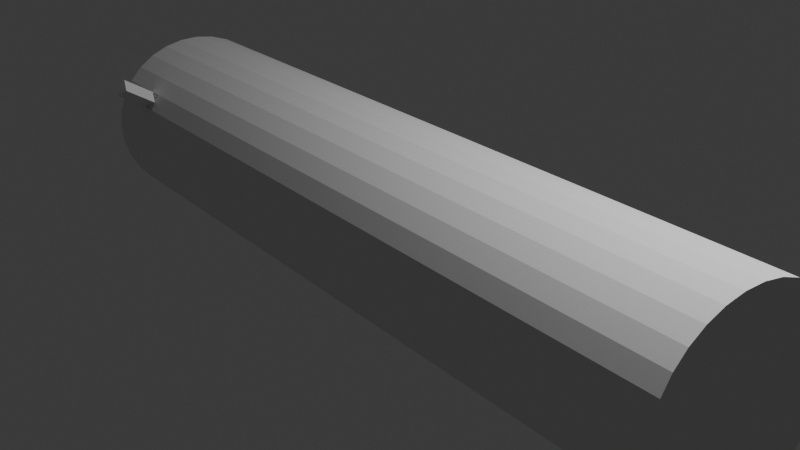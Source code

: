 # Source: log_2.blend  (saved by Blender 4.4.30; exported with 4.5.12 LTS)
import bpy
from mathutils import Matrix  # noqa: F401  (used for matrix-valued properties, if any)

bpy.ops.wm.read_factory_settings(use_empty=True)
scene = bpy.context.scene
scene.name = 'Scene'

# ---- collections
col_collection = bpy.data.collections.new('Collection'); scene.collection.children.link(col_collection)

# ---- world
world_world = bpy.data.worlds.new('World'); scene.world = world_world
world_world.use_nodes = True; world_world.node_tree.nodes.clear()
_N = world_world.node_tree.nodes; _L = world_world.node_tree.links
n0 = _N.new('ShaderNodeOutputWorld'); n0.name = 'World Output'; n0.location = (300, 300)
n1 = _N.new('ShaderNodeBackground'); n1.name = 'Background'; n1.location = (10, 300)
n1.inputs[0].default_value = (0.05088, 0.05088, 0.05088, 1.0)
_L.new(n1.outputs[0], n0.inputs[0])
n0.is_active_output = True
world_world.color = (0.05088, 0.05088, 0.05088)
world_world.sun_shadow_jitter_overblur = 0.0

# ---- cameras
cam_camera = bpy.data.cameras.new('Camera')
cam_camera.clip_end = 100.0
cam_camera.ortho_scale = 7.314

# ---- lights
light_light = bpy.data.lights.new('Light', 'POINT')
light_light.energy = 1000.0
light_light.shadow_soft_size = 0.1

# ---- meshes
me_cylinder = bpy.data.meshes.new('Cylinder')
me_cylinder.from_pydata([(0.0, 1.0, -1.0), (0.0, 1.0, 1.0), (0.1951, 0.9808, -1.0), (0.1951, 0.9808, 1.0), (0.3827, 0.9239, -1.0), (0.3827, 0.9239, 1.0), (0.5556, 0.8315, -1.0), (0.5556, 0.8315, 1.0), (0.7071, 0.7071, -1.0), (0.7071, 0.7071, 1.0), (0.8315, 0.5556, -1.0), (0.8315, 0.5556, 1.0), (0.9239, 0.3827, -1.0), (0.9239, 0.3827, 1.0), (0.9808, 0.1951, -1.0), (0.9808, 0.1951, 1.0), (1.0, 0.0, -1.0), (1.0, 0.0, 1.0), (0.9808, -0.1951, -1.0), (0.9808, -0.1951, 1.0), (0.9239, -0.3827, -1.0), (0.9239, -0.3827, 1.0), (0.8315, -0.5556, -1.0), (0.8315, -0.5556, 1.0), (0.7071, -0.7071, -1.0), (0.7071, -0.7071, 1.0), (0.5556, -0.8315, -1.0), (0.5556, -0.8315, 1.0), (0.3827, -0.9239, -1.0), (0.3827, -0.9239, 1.0), (0.1951, -0.9808, -1.0), (0.1951, -0.9808, 1.0), (0.0, -1.0, -1.0), (0.0, -1.0, 1.0), (-0.1951, -0.9808, -1.0), (-0.1951, -0.9808, 1.0), (-0.3827, -0.9239, -1.0), (-0.3827, -0.9239, 1.0), (-0.5556, -0.8315, -1.0), (-0.5556, -0.8315, 1.0), (-0.7071, -0.7071, -1.0), (-0.7071, -0.7071, 1.0), (-0.8315, -0.5556, -1.0), (-0.8315, -0.5556, 1.0), (-0.9239, -0.3827, -1.0), (-0.9239, -0.3827, 1.0), (-0.9808, -0.1951, -1.0), (-0.9808, -0.1951, 1.0), (-1.0, 0.0, -1.0), (-1.0, 0.0, 1.0), (-0.9808, 0.1951, -1.0), (-0.9808, 0.1951, 1.0), (-0.9239, 0.3827, -1.0), (-0.9239, 0.3827, 1.0), (-0.8315, 0.5556, -1.0), (-0.8315, 0.5556, 1.0), (-0.7071, 0.7071, -1.0), (-0.7071, 0.7071, 1.0), (-0.5556, 0.8315, -1.0), (-0.5556, 0.8315, 1.0), (-0.3827, 0.9239, -1.0), (-0.3827, 0.9239, 1.0), (-0.1951, 0.9808, -1.0), (-0.1951, 0.9808, 1.0), (0.0, 1.0, -0.8262), (0.0, 1.0, -0.8972), (0.1951, 0.9808, -0.8972), (0.1951, 0.9808, -0.8262), (0.3827, 0.9239, -0.8972), (0.3827, 0.9239, -0.8262), (0.5556, 0.8315, -0.8972), (0.5556, 0.8315, -0.8262), (0.7071, 0.7071, -0.8972), (0.7071, 0.7071, -0.8262), (0.8315, 0.5556, -0.8972), (0.8315, 0.5556, -0.8262), (0.9239, 0.3827, -0.8972), (0.9239, 0.3827, -0.8262), (0.9808, 0.1951, -0.8972), (0.9808, 0.1951, -0.8262), (1.0, 0.0, -0.8972), (1.0, 0.0, -0.8262), (0.9808, -0.1951, -0.8972), (0.9808, -0.1951, -0.8262), (0.9239, -0.3827, -0.8972), (0.9239, -0.3827, -0.8262), (0.8315, -0.5556, -0.8972), (0.8315, -0.5556, -0.8262), (0.7071, -0.7071, -0.8972), (0.7071, -0.7071, -0.8262), (0.5556, -0.8315, -0.8972), (0.5556, -0.8315, -0.8262), (0.3827, -0.9239, -0.8972), (0.3827, -0.9239, -0.8262), (0.1951, -0.9808, -0.8972), (0.1951, -0.9808, -0.8262), (0.0, -1.0, -0.8972), (0.0, -1.0, -0.8262), (-0.1951, -0.9808, -0.8972), (-0.1951, -0.9808, -0.8262), (-0.3827, -0.9239, -0.8972), (-0.3827, -0.9239, -0.8262), (-0.5556, -0.8315, -0.8972), (-0.5556, -0.8315, -0.8262), (-0.7071, -0.7071, -0.8972), (-0.7071, -0.7071, -0.8262), (-0.8315, -0.5556, -0.8972), (-0.8315, -0.5556, -0.8262), (-0.9239, -0.3827, -0.8972), (-0.9239, -0.3827, -0.8262), (-0.9808, -0.1951, -0.8972), (-0.9808, -0.1951, -0.8262), (-1.0, 0.0, -0.8972), (-1.0, 0.0, -0.8262), (-0.9808, 0.1951, -0.8972), (-0.9808, 0.1951, -0.8262), (-0.9239, 0.3827, -0.8972), (-0.9239, 0.3827, -0.8262), (-0.8315, 0.5556, -0.8972), (-0.8315, 0.5556, -0.8262), (-0.7071, 0.7071, -0.8972), (-0.7071, 0.7071, -0.8262), (-0.5556, 0.8315, -0.8972), (-0.5556, 0.8315, -0.8262), (-0.3827, 0.9239, -0.8972), (-0.3827, 0.9239, -0.8262), (-0.1951, 0.9808, -0.8972), (-0.1951, 0.9808, -0.8262), (-0.1951, -0.9808, -0.8972), (-0.1951, -0.9808, -0.8262), (-0.3827, -0.9239, -0.8972), (-0.3827, -0.9239, -0.8262), (-0.2889, -0.9523, -0.8262), (-0.2889, -0.9523, -0.8972), (-0.4142, -1.293, -0.8262), (-0.4142, -1.293, -0.8972), (-0.3827, -0.9239, -0.8617), (-0.1951, -0.9808, -0.8617), (-0.508, -1.264, -0.8617), (-0.3204, -1.321, -0.8617), (-0.4142, -1.293, -0.8617), (-0.2889, -0.9523, -0.8617), (-0.1951, -0.9808, -0.8617), (-0.2889, -0.9523, -0.8972), (-0.2889, -0.9523, -0.8262), (-0.1951, -0.9808, -0.8617), (-0.2889, -0.9523, -0.8972), (-0.3827, -0.9239, -0.8617), (-0.3827, -0.9239, -0.8617), (-0.2889, -0.9523, -0.8262), (-0.508, -1.264, -0.8617), (-0.4142, -1.293, -0.8972), (-0.4142, -1.293, -0.8262), (-0.508, -1.264, -0.8617), (-0.3204, -1.321, -0.8617), (-0.4142, -1.293, -0.8262), (-0.4142, -1.293, -0.8972), (-0.3204, -1.321, -0.8617)], [], [(62, 126, 65, 0), (4, 68, 70, 6), (6, 70, 72, 8), (8, 72, 74, 10), (10, 74, 76, 12), (12, 76, 78, 14), (14, 78, 80, 16), (16, 80, 82, 18), (18, 82, 84, 20), (20, 84, 86, 22), (22, 86, 88, 24), (24, 88, 90, 26), (26, 90, 92, 28), (28, 92, 94, 30), (30, 94, 96, 32), (32, 96, 98, 34), (34, 98, 100, 36), (36, 100, 102, 38), (38, 102, 104, 40), (40, 104, 106, 42), (42, 106, 108, 44), (44, 108, 110, 46), (46, 110, 112, 48), (48, 112, 114, 50), (50, 114, 116, 52), (52, 116, 118, 54), (54, 118, 120, 56), (56, 120, 122, 58), (58, 122, 124, 60), (60, 124, 126, 62), (3, 1, 63, 61, 59, 57, 55, 53, 51, 49, 47, 45, 43, 41, 39, 37, 35, 33, 31, 29, 27, 25, 23, 21, 19, 17, 15, 13, 11, 9, 7, 5), (0, 65, 66, 2), (0, 2, 4, 6, 8, 10, 12, 14, 16, 18, 20, 22, 24, 26, 28, 30, 32, 34, 36, 38, 40, 42, 44, 46, 48, 50, 52, 54, 56, 58, 60, 62), (2, 66, 68, 4), (125, 61, 63, 127), (123, 59, 61, 125), (121, 57, 59, 123), (119, 55, 57, 121), (117, 53, 55, 119), (115, 51, 53, 117), (113, 49, 51, 115), (111, 47, 49, 113), (109, 45, 47, 111), (107, 43, 45, 109), (105, 41, 43, 107), (103, 39, 41, 105), (101, 37, 39, 103), (99, 35, 37, 101), (97, 33, 35, 99), (95, 31, 33, 97), (93, 29, 31, 95), (91, 27, 29, 93), (89, 25, 27, 91), (87, 23, 25, 89), (85, 21, 23, 87), (83, 19, 21, 85), (81, 17, 19, 83), (79, 15, 17, 81), (77, 13, 15, 79), (75, 11, 13, 77), (73, 9, 11, 75), (71, 7, 9, 73), (69, 5, 7, 71), (67, 3, 5, 69), (64, 1, 3, 67), (127, 64, 65, 126), (125, 127, 126, 124), (123, 125, 124, 122), (121, 123, 122, 120), (119, 121, 120, 118), (117, 119, 118, 116), (115, 117, 116, 114), (113, 115, 114, 112), (111, 113, 112, 110), (109, 111, 110, 108), (107, 109, 108, 106), (105, 107, 106, 104), (103, 105, 104, 102), (101, 103, 102, 100), (99, 101, 100, 98), (97, 99, 98, 96), (95, 97, 96, 94), (93, 95, 94, 92), (91, 93, 92, 90), (89, 91, 90, 88), (87, 89, 88, 86), (85, 87, 86, 84), (83, 85, 84, 82), (81, 83, 82, 80), (79, 81, 80, 78), (77, 79, 78, 76), (75, 77, 76, 74), (73, 75, 74, 72), (71, 73, 72, 70), (69, 71, 70, 68), (67, 69, 68, 66), (64, 67, 66, 65), (127, 63, 1, 64), (129, 131, 130, 128), (132, 141, 136, 148, 149), (134, 152, 153, 138, 140), (140, 138, 150, 151, 135), (141, 133, 146, 147, 136), (137, 142, 143, 133, 141), (146, 133, 135, 151), (136, 147, 150, 138), (137, 145, 154, 139), (144, 145, 137, 141, 132), (144, 132, 134, 155), (139, 140, 135, 156, 157), (133, 143, 156, 135), (132, 149, 152, 134), (154, 155, 134, 140, 139), (148, 136, 138, 153), (148, 153, 152, 149), (154, 145, 144, 155), (146, 151, 150, 147), (142, 157, 156, 143), (142, 137, 139, 157)])
_uv = me_cylinder.uv_layers.new(name='UVMap')
_uv.uv.foreach_set('vector', [0.05618, 1.0, 0.05618, 0.9828, 0.08802, 0.9828, 0.08802, 1.0, 0.1532, 1.0, 0.1532, 0.9828, 0.184, 0.9828, 0.184, 1.0, 0.184, 1.0, 0.184, 0.9828, 0.212, 0.9828, 0.212, 1.0, 0.5693, 0.6688, 0.5693, 0.6516, 0.5965, 0.6516, 0.5965, 0.6688, 0.5965, 0.6688, 0.5965, 0.6516, 0.6268, 0.6516, 0.6268, 0.6688, 0.6268, 0.6688, 0.6268, 0.6516, 0.6589, 0.6516, 0.6589, 0.6688, 0.6589, 0.6688, 0.6589, 0.6516, 0.6917, 0.6516, 0.6917, 0.6688, 0.6917, 0.6688, 0.6917, 0.6516, 0.7239, 0.6516, 0.7239, 0.6688, 0.7239, 0.6688, 0.7239, 0.6516, 0.7541, 0.6516, 0.7541, 0.6688, 0.7541, 0.6688, 0.7541, 0.6516, 0.7814, 0.6516, 0.7814, 0.6688, 0.7814, 0.6688, 0.7814, 0.6516, 0.8046, 0.6516, 0.8046, 0.6688, 0.3328, 0.6688, 0.3328, 0.6516, 0.3581, 0.6516, 0.3581, 0.6688, 0.3581, 0.6688, 0.3581, 0.6516, 0.387, 0.6516, 0.387, 0.6688, 0.387, 0.6688, 0.387, 0.6516, 0.4183, 0.6516, 0.4183, 0.6688, 0.4183, 0.6688, 0.4183, 0.6516, 0.4509, 0.6516, 0.4509, 0.6688, 0.4509, 0.6688, 0.4509, 0.6516, 0.4836, 0.6516, 0.4836, 0.6688, 0.4836, 0.6688, 0.4836, 0.6516, 0.5149, 0.6516, 0.5149, 0.6688, 0.5149, 0.6688, 0.5149, 0.6516, 0.5439, 0.6516, 0.5439, 0.6688, 0.5439, 0.6688, 0.5439, 0.6516, 0.5693, 0.6516, 0.5693, 0.6688, 0.3328, 0.3344, 0.3328, 0.3172, 0.356, 0.3172, 0.356, 0.3344, 0.356, 0.3344, 0.356, 0.3172, 0.3832, 0.3172, 0.3832, 0.3344, 0.3832, 0.3344, 0.3832, 0.3172, 0.4135, 0.3172, 0.4135, 0.3344, 0.4135, 0.3344, 0.4135, 0.3172, 0.4457, 0.3172, 0.4457, 0.3344, 0.4457, 0.3344, 0.4457, 0.3172, 0.4784, 0.3172, 0.4784, 0.3344, 0.4784, 0.3344, 0.4784, 0.3172, 0.5106, 0.3172, 0.5106, 0.3344, 0.5106, 0.3344, 0.5106, 0.3172, 0.5409, 0.3172, 0.5409, 0.3344, 0.5409, 0.3344, 0.5409, 0.3172, 0.5681, 0.3172, 0.5681, 0.3344, 0.5681, 0.3344, 0.5681, 0.3172, 0.5913, 0.3172, 0.5913, 0.3344, 9.966e-09, 1.0, 9.966e-09, 0.9828, 0.02646, 0.9828, 0.02646, 1.0, 0.02646, 1.0, 0.02646, 0.9828, 0.05618, 0.9828, 0.05618, 1.0, 0.06033, 0.2956, 0.03715, 0.2725, 0.01894, 0.2452, 0.006395, 0.2149, 2.88e-08, 0.1828, 2.838e-08, 0.15, 0.006395, 0.1179, 0.01894, 0.08758, 0.03715, 0.06033, 0.06033, 0.03715, 0.08758, 0.01894, 0.1179, 0.006395, 0.15, 2.002e-08, 0.1828, 1.96e-08, 0.2149, 0.006395, 0.2452, 0.01894, 0.2725, 0.03715, 0.2956, 0.06033, 0.3139, 0.08758, 0.3264, 0.1179, 0.3328, 0.15, 0.3328, 0.1828, 0.3264, 0.2149, 0.3139, 0.2452, 0.2956, 0.2725, 0.2725, 0.2956, 0.2452, 0.3139, 0.2149, 0.3264, 0.1828, 0.3328, 0.15, 0.3328, 0.1179, 0.3264, 0.08758, 0.3139, 0.08802, 1.0, 0.08802, 0.9828, 0.1208, 0.9828, 0.1208, 1.0, 0.03715, 0.6053, 0.01894, 0.578, 0.006395, 0.5477, 3.402e-08, 0.5156, 3.36e-08, 0.4828, 0.006395, 0.4507, 0.01894, 0.4204, 0.03715, 0.3931, 0.06033, 0.3699, 0.08758, 0.3517, 0.1179, 0.3392, 0.15, 0.3328, 0.1828, 0.3328, 0.2149, 0.3392, 0.2452, 0.3517, 0.2725, 0.3699, 0.2956, 0.3931, 0.3139, 0.4204, 0.3264, 0.4507, 0.3328, 0.4828, 0.3328, 0.5156, 0.3264, 0.5477, 0.3139, 0.578, 0.2956, 0.6053, 0.2725, 0.6284, 0.2452, 0.6467, 0.2149, 0.6592, 0.1828, 0.6656, 0.15, 0.6656, 0.1179, 0.6592, 0.08758, 0.6467, 0.06033, 0.6284, 0.1208, 1.0, 0.1208, 0.9828, 0.1532, 0.9828, 0.1532, 1.0, 0.02646, 0.9709, 0.02646, 0.6656, 0.05618, 0.6656, 0.05618, 0.9709, 9.966e-09, 0.9709, 9.966e-09, 0.6656, 0.02646, 0.6656, 0.02646, 0.9709, 0.5681, 0.3053, 0.5681, 0.0, 0.5913, 0.0, 0.5913, 0.3053, 0.5409, 0.3053, 0.5409, 0.0, 0.5681, 0.0, 0.5681, 0.3053, 0.5106, 0.3053, 0.5106, 0.0, 0.5409, 0.0, 0.5409, 0.3053, 0.4784, 0.3053, 0.4784, 0.0, 0.5106, 0.0, 0.5106, 0.3053, 0.4457, 0.3053, 0.4457, 0.0, 0.4784, 0.0, 0.4784, 0.3053, 0.4135, 0.3053, 0.4135, 0.0, 0.4457, 0.0, 0.4457, 0.3053, 0.3832, 0.3053, 0.3832, 0.0, 0.4135, 0.0, 0.4135, 0.3053, 0.356, 0.3053, 0.356, 0.0, 0.3832, 0.0, 0.3832, 0.3053, 0.3328, 0.3053, 0.3328, 0.0, 0.356, 0.0, 0.356, 0.3053, 0.5439, 0.6398, 0.5439, 0.3344, 0.5693, 0.3344, 0.5693, 0.6398, 0.5149, 0.6398, 0.5149, 0.3344, 0.5439, 0.3344, 0.5439, 0.6398, 0.4836, 0.6398, 0.4836, 0.3344, 0.5149, 0.3344, 0.5149, 0.6398, 0.4509, 0.6398, 0.4509, 0.3344, 0.4836, 0.3344, 0.4836, 0.6398, 0.4183, 0.6398, 0.4183, 0.3344, 0.4509, 0.3344, 0.4509, 0.6398, 0.387, 0.6398, 0.387, 0.3344, 0.4183, 0.3344, 0.4183, 0.6398, 0.3581, 0.6398, 0.3581, 0.3344, 0.387, 0.3344, 0.387, 0.6398, 0.3328, 0.6398, 0.3328, 0.3344, 0.3581, 0.3344, 0.3581, 0.6398, 0.7814, 0.6398, 0.7814, 0.3344, 0.8046, 0.3344, 0.8046, 0.6398, 0.7541, 0.6398, 0.7541, 0.3344, 0.7814, 0.3344, 0.7814, 0.6398, 0.7239, 0.6398, 0.7239, 0.3344, 0.7541, 0.3344, 0.7541, 0.6398, 0.6917, 0.6398, 0.6917, 0.3344, 0.7239, 0.3344, 0.7239, 0.6398, 0.6589, 0.6398, 0.6589, 0.3344, 0.6917, 0.3344, 0.6917, 0.6398, 0.6268, 0.6398, 0.6268, 0.3344, 0.6589, 0.3344, 0.6589, 0.6398, 0.5965, 0.6398, 0.5965, 0.3344, 0.6268, 0.3344, 0.6268, 0.6398, 0.5693, 0.6398, 0.5693, 0.3344, 0.5965, 0.3344, 0.5965, 0.6398, 0.184, 0.9709, 0.184, 0.6656, 0.212, 0.6656, 0.212, 0.9709, 0.1532, 0.9709, 0.1532, 0.6656, 0.184, 0.6656, 0.184, 0.9709, 0.1208, 0.9709, 0.1208, 0.6656, 0.1532, 0.6656, 0.1532, 0.9709, 0.08802, 0.9709, 0.08802, 0.6656, 0.1208, 0.6656, 0.1208, 0.9709, 0.05618, 0.9709, 0.08802, 0.9709, 0.08802, 0.9828, 0.05618, 0.9828, 0.02646, 0.9709, 0.05618, 0.9709, 0.05618, 0.9828, 0.02646, 0.9828, 9.966e-09, 0.9709, 0.02646, 0.9709, 0.02646, 0.9828, 9.966e-09, 0.9828, 0.5681, 0.3053, 0.5913, 0.3053, 0.5913, 0.3172, 0.5681, 0.3172, 0.5409, 0.3053, 0.5681, 0.3053, 0.5681, 0.3172, 0.5409, 0.3172, 0.5106, 0.3053, 0.5409, 0.3053, 0.5409, 0.3172, 0.5106, 0.3172, 0.4784, 0.3053, 0.5106, 0.3053, 0.5106, 0.3172, 0.4784, 0.3172, 0.4457, 0.3053, 0.4784, 0.3053, 0.4784, 0.3172, 0.4457, 0.3172, 0.4135, 0.3053, 0.4457, 0.3053, 0.4457, 0.3172, 0.4135, 0.3172, 0.3832, 0.3053, 0.4135, 0.3053, 0.4135, 0.3172, 0.3832, 0.3172, 0.356, 0.3053, 0.3832, 0.3053, 0.3832, 0.3172, 0.356, 0.3172, 0.3328, 0.3053, 0.356, 0.3053, 0.356, 0.3172, 0.3328, 0.3172, 0.5439, 0.6398, 0.5693, 0.6398, 0.5693, 0.6516, 0.5439, 0.6516, 0.5149, 0.6398, 0.5439, 0.6398, 0.5439, 0.6516, 0.5149, 0.6516, 0.4836, 0.6398, 0.5149, 0.6398, 0.5149, 0.6516, 0.4836, 0.6516, 0.4509, 0.6398, 0.4836, 0.6398, 0.4836, 0.6516, 0.4509, 0.6516, 0.4183, 0.6398, 0.4509, 0.6398, 0.4509, 0.6516, 0.4183, 0.6516, 0.387, 0.6398, 0.4183, 0.6398, 0.4183, 0.6516, 0.387, 0.6516, 0.3581, 0.6398, 0.387, 0.6398, 0.387, 0.6516, 0.3581, 0.6516, 0.3328, 0.6398, 0.3581, 0.6398, 0.3581, 0.6516, 0.3328, 0.6516, 0.7814, 0.6398, 0.8046, 0.6398, 0.8046, 0.6516, 0.7814, 0.6516, 0.7541, 0.6398, 0.7814, 0.6398, 0.7814, 0.6516, 0.7541, 0.6516, 0.7239, 0.6398, 0.7541, 0.6398, 0.7541, 0.6516, 0.7239, 0.6516, 0.6917, 0.6398, 0.7239, 0.6398, 0.7239, 0.6516, 0.6917, 0.6516, 0.6589, 0.6398, 0.6917, 0.6398, 0.6917, 0.6516, 0.6589, 0.6516, 0.6268, 0.6398, 0.6589, 0.6398, 0.6589, 0.6516, 0.6268, 0.6516, 0.5965, 0.6398, 0.6268, 0.6398, 0.6268, 0.6516, 0.5965, 0.6516, 0.5693, 0.6398, 0.5965, 0.6398, 0.5965, 0.6516, 0.5693, 0.6516, 0.184, 0.9709, 0.212, 0.9709, 0.212, 0.9828, 0.184, 0.9828, 0.1532, 0.9709, 0.184, 0.9709, 0.184, 0.9828, 0.1532, 0.9828, 0.1208, 0.9709, 0.1532, 0.9709, 0.1532, 0.9828, 0.1208, 0.9828, 0.08802, 0.9709, 0.1208, 0.9709, 0.1208, 0.9828, 0.08802, 0.9828, 0.05618, 0.9709, 0.05618, 0.6656, 0.08802, 0.6656, 0.08802, 0.9709, 0.5913, 0.2779, 0.5913, 0.2465, 0.6032, 0.2465, 0.6032, 0.2779, 0.5913, 0.2911, 0.5969, 0.2931, 0.5913, 0.3083, 0.5913, 0.3083, 0.5913, 0.2911, 0.6135, 0.2905, 0.6135, 0.2905, 0.6135, 0.3073, 0.6135, 0.3073, 0.608, 0.2926, 0.608, 0.2926, 0.6135, 0.3073, 0.6135, 0.3073, 0.6024, 0.2947, 0.6024, 0.2947, 0.5969, 0.2931, 0.6024, 0.2952, 0.6024, 0.2952, 0.5913, 0.3083, 0.5913, 0.3083, 0.6024, 0.2779, 0.6024, 0.2779, 0.6024, 0.2952, 0.6024, 0.2952, 0.5969, 0.2931, 0.3328, 0.3344, 0.3328, 0.3344, 0.3328, 0.3344, 0.3328, 0.3344, 0.3328, 0.3344, 0.3328, 0.3344, 0.3328, 0.3344, 0.3328, 0.3344, 0.3328, 0.3344, 0.3328, 0.3344, 0.3328, 0.3344, 0.3328, 0.3344, 0.5913, 0.2911, 0.6024, 0.2779, 0.6024, 0.2779, 0.5969, 0.2931, 0.5913, 0.2911, 0.3328, 0.3344, 0.3328, 0.3344, 0.3328, 0.3344, 0.3328, 0.3344, 0.6024, 0.2779, 0.608, 0.2926, 0.6024, 0.2947, 0.6024, 0.2947, 0.6024, 0.2779, 0.3328, 0.3344, 0.3328, 0.3344, 0.3328, 0.3344, 0.3328, 0.3344, 0.3328, 0.3344, 0.3328, 0.3344, 0.3328, 0.3344, 0.3328, 0.3344, 0.6024, 0.2779, 0.6135, 0.2905, 0.6135, 0.2905, 0.608, 0.2926, 0.6024, 0.2779, 0.3328, 0.3344, 0.3328, 0.3344, 0.3328, 0.3344, 0.3328, 0.3344, 0.5913, 0.06068, 0.5913, -2.962e-09, 0.6077, 0.0009517, 0.6077, 0.06163, 0.6077, 0.06258, 0.6077, 0.1233, 0.5913, 0.1223, 0.5913, 0.06163, 0.5913, 0.2465, 0.5913, 0.1858, 0.6077, 0.1849, 0.6077, 0.2456, 0.5913, 0.1849, 0.5913, 0.1242, 0.6077, 0.1233, 0.6077, 0.1839, 0.3328, 0.3344, 0.3328, 0.3344, 0.3328, 0.3344, 0.3328, 0.3344])
me_cylinder.update()

# ---- objects
ob_light = bpy.data.objects.new('Light', light_light)
ob_camera = bpy.data.objects.new('Camera', cam_camera)
ob_cylinder = bpy.data.objects.new('Cylinder', me_cylinder)

# ---- transforms, parenting, visibility, modifiers, constraints
ob_light.location = (4.076, 1.005, 5.904)
ob_light.rotation_euler = (0.6503, 0.05522, 1.866)
ob_light.lock_rotations_4d = False
ob_light.empty_display_type = 'ARROWS'
ob_light.color = (0.0, 0.0, 0.0, 0.0)
ob_light.lineart.crease_threshold = 0.0
ob_camera.location = (7.359, -6.926, 4.958)
ob_camera.rotation_euler = (1.109, 0.0, 0.8149)
ob_camera.lock_rotations_4d = False
ob_camera.empty_display_type = 'ARROWS'
ob_camera.color = (0.0, 0.0, 0.0, 0.0)
ob_camera.display_type = 'WIRE'
ob_camera.lineart.crease_threshold = 0.0
ob_cylinder.location = (0.0, 0.0, 0.0)
ob_cylinder.rotation_euler = (-1.439, 1.316, -1.551)
ob_cylinder.scale = (1.0, 1.102, 4.234)

# ---- collection membership
col_collection.objects.link(ob_light)
col_collection.objects.link(ob_camera)
col_collection.objects.link(ob_cylinder)

# ---- scene / render settings (as saved in the file)
scene.camera = ob_camera
scene.frame_start = 1; scene.frame_end = 250; scene.frame_set(1)
scene.render.engine = 'BLENDER_EEVEE_NEXT'
bpy.context.view_layer.update()
